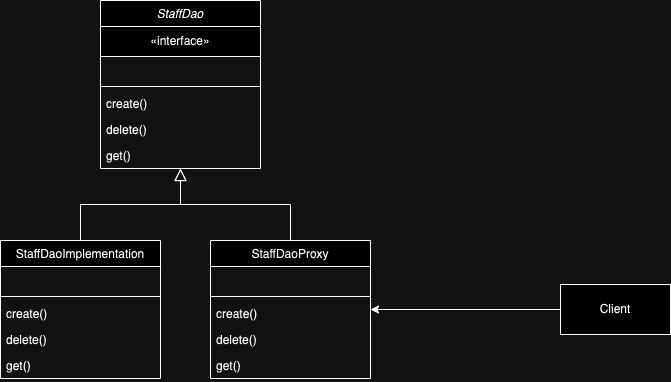

The diagram above was exported from draw.io. Its source (the exported page's mxGraphModel, read from the mxfile embedded in the PNG):
<mxGraphModel dx="954" dy="606" grid="1" gridSize="10" guides="1" tooltips="1" connect="1" arrows="1" fold="1" page="1" pageScale="1" pageWidth="827" pageHeight="1169" math="0" shadow="0">
  <root>
    <mxCell id="WIyWlLk6GJQsqaUBKTNV-0" />
    <mxCell id="WIyWlLk6GJQsqaUBKTNV-1" parent="WIyWlLk6GJQsqaUBKTNV-0" />
    <mxCell id="zkfFHV4jXpPFQw0GAbJ--0" value="StaffDao" style="swimlane;fontStyle=2;align=center;verticalAlign=top;childLayout=stackLayout;horizontal=1;startSize=26;horizontalStack=0;resizeParent=1;resizeLast=0;collapsible=1;marginBottom=0;rounded=0;shadow=0;strokeWidth=1;" parent="WIyWlLk6GJQsqaUBKTNV-1" vertex="1">
      <mxGeometry x="220" y="120" width="160" height="168" as="geometry">
        <mxRectangle x="230" y="140" width="160" height="26" as="alternateBounds" />
      </mxGeometry>
    </mxCell>
    <mxCell id="VFD_RvR92R56WS93V8fF-17" value="«interface»" style="html=1;whiteSpace=wrap;" vertex="1" parent="zkfFHV4jXpPFQw0GAbJ--0">
      <mxGeometry y="26" width="160" height="30" as="geometry" />
    </mxCell>
    <mxCell id="zkfFHV4jXpPFQw0GAbJ--1" value=" " style="text;align=left;verticalAlign=top;spacingLeft=4;spacingRight=4;overflow=hidden;rotatable=0;points=[[0,0.5],[1,0.5]];portConstraint=eastwest;" parent="zkfFHV4jXpPFQw0GAbJ--0" vertex="1">
      <mxGeometry y="56" width="160" height="26" as="geometry" />
    </mxCell>
    <mxCell id="zkfFHV4jXpPFQw0GAbJ--4" value="" style="line;html=1;strokeWidth=1;align=left;verticalAlign=middle;spacingTop=-1;spacingLeft=3;spacingRight=3;rotatable=0;labelPosition=right;points=[];portConstraint=eastwest;" parent="zkfFHV4jXpPFQw0GAbJ--0" vertex="1">
      <mxGeometry y="82" width="160" height="8" as="geometry" />
    </mxCell>
    <mxCell id="zkfFHV4jXpPFQw0GAbJ--5" value="create()" style="text;align=left;verticalAlign=top;spacingLeft=4;spacingRight=4;overflow=hidden;rotatable=0;points=[[0,0.5],[1,0.5]];portConstraint=eastwest;" parent="zkfFHV4jXpPFQw0GAbJ--0" vertex="1">
      <mxGeometry y="90" width="160" height="26" as="geometry" />
    </mxCell>
    <mxCell id="VFD_RvR92R56WS93V8fF-1" value="delete()" style="text;align=left;verticalAlign=top;spacingLeft=4;spacingRight=4;overflow=hidden;rotatable=0;points=[[0,0.5],[1,0.5]];portConstraint=eastwest;" vertex="1" parent="zkfFHV4jXpPFQw0GAbJ--0">
      <mxGeometry y="116" width="160" height="26" as="geometry" />
    </mxCell>
    <mxCell id="VFD_RvR92R56WS93V8fF-2" value="get()" style="text;align=left;verticalAlign=top;spacingLeft=4;spacingRight=4;overflow=hidden;rotatable=0;points=[[0,0.5],[1,0.5]];portConstraint=eastwest;" vertex="1" parent="zkfFHV4jXpPFQw0GAbJ--0">
      <mxGeometry y="142" width="160" height="26" as="geometry" />
    </mxCell>
    <mxCell id="zkfFHV4jXpPFQw0GAbJ--6" value="StaffDaoImplementation" style="swimlane;fontStyle=0;align=center;verticalAlign=top;childLayout=stackLayout;horizontal=1;startSize=26;horizontalStack=0;resizeParent=1;resizeLast=0;collapsible=1;marginBottom=0;rounded=0;shadow=0;strokeWidth=1;" parent="WIyWlLk6GJQsqaUBKTNV-1" vertex="1">
      <mxGeometry x="120" y="360" width="160" height="138" as="geometry">
        <mxRectangle x="130" y="380" width="160" height="26" as="alternateBounds" />
      </mxGeometry>
    </mxCell>
    <mxCell id="zkfFHV4jXpPFQw0GAbJ--7" value=" " style="text;align=left;verticalAlign=top;spacingLeft=4;spacingRight=4;overflow=hidden;rotatable=0;points=[[0,0.5],[1,0.5]];portConstraint=eastwest;" parent="zkfFHV4jXpPFQw0GAbJ--6" vertex="1">
      <mxGeometry y="26" width="160" height="26" as="geometry" />
    </mxCell>
    <mxCell id="zkfFHV4jXpPFQw0GAbJ--9" value="" style="line;html=1;strokeWidth=1;align=left;verticalAlign=middle;spacingTop=-1;spacingLeft=3;spacingRight=3;rotatable=0;labelPosition=right;points=[];portConstraint=eastwest;" parent="zkfFHV4jXpPFQw0GAbJ--6" vertex="1">
      <mxGeometry y="52" width="160" height="8" as="geometry" />
    </mxCell>
    <mxCell id="zkfFHV4jXpPFQw0GAbJ--11" value="create()" style="text;align=left;verticalAlign=top;spacingLeft=4;spacingRight=4;overflow=hidden;rotatable=0;points=[[0,0.5],[1,0.5]];portConstraint=eastwest;" parent="zkfFHV4jXpPFQw0GAbJ--6" vertex="1">
      <mxGeometry y="60" width="160" height="26" as="geometry" />
    </mxCell>
    <mxCell id="VFD_RvR92R56WS93V8fF-3" value="delete()" style="text;align=left;verticalAlign=top;spacingLeft=4;spacingRight=4;overflow=hidden;rotatable=0;points=[[0,0.5],[1,0.5]];portConstraint=eastwest;" vertex="1" parent="zkfFHV4jXpPFQw0GAbJ--6">
      <mxGeometry y="86" width="160" height="26" as="geometry" />
    </mxCell>
    <mxCell id="VFD_RvR92R56WS93V8fF-4" value="get()" style="text;align=left;verticalAlign=top;spacingLeft=4;spacingRight=4;overflow=hidden;rotatable=0;points=[[0,0.5],[1,0.5]];portConstraint=eastwest;" vertex="1" parent="zkfFHV4jXpPFQw0GAbJ--6">
      <mxGeometry y="112" width="160" height="26" as="geometry" />
    </mxCell>
    <mxCell id="zkfFHV4jXpPFQw0GAbJ--12" value="" style="endArrow=block;endSize=10;endFill=0;shadow=0;strokeWidth=1;rounded=0;curved=0;edgeStyle=elbowEdgeStyle;elbow=vertical;" parent="WIyWlLk6GJQsqaUBKTNV-1" source="zkfFHV4jXpPFQw0GAbJ--6" target="zkfFHV4jXpPFQw0GAbJ--0" edge="1">
      <mxGeometry width="160" relative="1" as="geometry">
        <mxPoint x="200" y="203" as="sourcePoint" />
        <mxPoint x="200" y="203" as="targetPoint" />
      </mxGeometry>
    </mxCell>
    <mxCell id="zkfFHV4jXpPFQw0GAbJ--16" value="" style="endArrow=block;endSize=10;endFill=0;shadow=0;strokeWidth=1;rounded=0;curved=0;edgeStyle=elbowEdgeStyle;elbow=vertical;" parent="WIyWlLk6GJQsqaUBKTNV-1" target="zkfFHV4jXpPFQw0GAbJ--0" edge="1">
      <mxGeometry width="160" relative="1" as="geometry">
        <mxPoint x="410" y="360" as="sourcePoint" />
        <mxPoint x="310" y="271" as="targetPoint" />
      </mxGeometry>
    </mxCell>
    <mxCell id="VFD_RvR92R56WS93V8fF-11" value="StaffDaoProxy" style="swimlane;fontStyle=0;align=center;verticalAlign=top;childLayout=stackLayout;horizontal=1;startSize=26;horizontalStack=0;resizeParent=1;resizeLast=0;collapsible=1;marginBottom=0;rounded=0;shadow=0;strokeWidth=1;" vertex="1" parent="WIyWlLk6GJQsqaUBKTNV-1">
      <mxGeometry x="330" y="360" width="160" height="138" as="geometry">
        <mxRectangle x="130" y="380" width="160" height="26" as="alternateBounds" />
      </mxGeometry>
    </mxCell>
    <mxCell id="VFD_RvR92R56WS93V8fF-12" value=" " style="text;align=left;verticalAlign=top;spacingLeft=4;spacingRight=4;overflow=hidden;rotatable=0;points=[[0,0.5],[1,0.5]];portConstraint=eastwest;" vertex="1" parent="VFD_RvR92R56WS93V8fF-11">
      <mxGeometry y="26" width="160" height="26" as="geometry" />
    </mxCell>
    <mxCell id="VFD_RvR92R56WS93V8fF-13" value="" style="line;html=1;strokeWidth=1;align=left;verticalAlign=middle;spacingTop=-1;spacingLeft=3;spacingRight=3;rotatable=0;labelPosition=right;points=[];portConstraint=eastwest;" vertex="1" parent="VFD_RvR92R56WS93V8fF-11">
      <mxGeometry y="52" width="160" height="8" as="geometry" />
    </mxCell>
    <mxCell id="VFD_RvR92R56WS93V8fF-14" value="create()" style="text;align=left;verticalAlign=top;spacingLeft=4;spacingRight=4;overflow=hidden;rotatable=0;points=[[0,0.5],[1,0.5]];portConstraint=eastwest;" vertex="1" parent="VFD_RvR92R56WS93V8fF-11">
      <mxGeometry y="60" width="160" height="26" as="geometry" />
    </mxCell>
    <mxCell id="VFD_RvR92R56WS93V8fF-15" value="delete()" style="text;align=left;verticalAlign=top;spacingLeft=4;spacingRight=4;overflow=hidden;rotatable=0;points=[[0,0.5],[1,0.5]];portConstraint=eastwest;" vertex="1" parent="VFD_RvR92R56WS93V8fF-11">
      <mxGeometry y="86" width="160" height="26" as="geometry" />
    </mxCell>
    <mxCell id="VFD_RvR92R56WS93V8fF-16" value="get()" style="text;align=left;verticalAlign=top;spacingLeft=4;spacingRight=4;overflow=hidden;rotatable=0;points=[[0,0.5],[1,0.5]];portConstraint=eastwest;" vertex="1" parent="VFD_RvR92R56WS93V8fF-11">
      <mxGeometry y="112" width="160" height="26" as="geometry" />
    </mxCell>
    <mxCell id="VFD_RvR92R56WS93V8fF-19" style="edgeStyle=orthogonalEdgeStyle;rounded=0;orthogonalLoop=1;jettySize=auto;html=1;entryX=1;entryY=0.5;entryDx=0;entryDy=0;" edge="1" parent="WIyWlLk6GJQsqaUBKTNV-1" source="VFD_RvR92R56WS93V8fF-18" target="VFD_RvR92R56WS93V8fF-11">
      <mxGeometry relative="1" as="geometry" />
    </mxCell>
    <mxCell id="VFD_RvR92R56WS93V8fF-18" value="Client" style="html=1;whiteSpace=wrap;" vertex="1" parent="WIyWlLk6GJQsqaUBKTNV-1">
      <mxGeometry x="680" y="404" width="110" height="50" as="geometry" />
    </mxCell>
  </root>
</mxGraphModel>